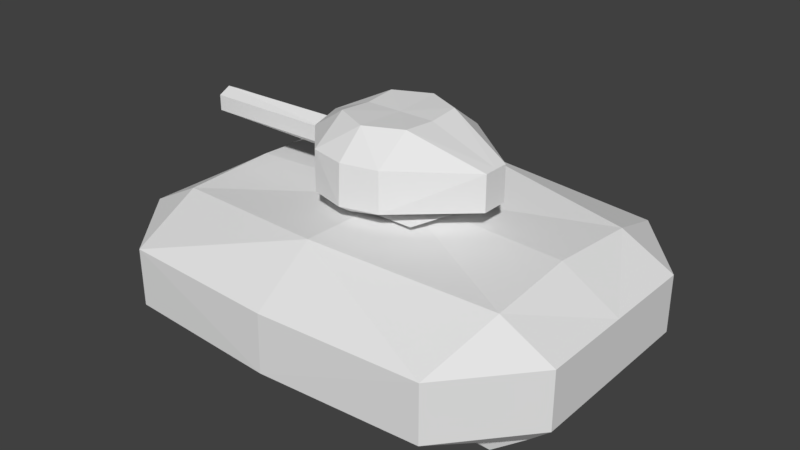 # Source: Tank.blend  (saved by Blender 2.79.0; exported with 4.5.12 LTS)
import bpy
from mathutils import Matrix  # noqa: F401  (used for matrix-valued properties, if any)

bpy.ops.wm.read_factory_settings(use_empty=True)
scene = bpy.context.scene
scene.name = 'Scene'

# ---- collections
col_collection_1 = bpy.data.collections.new('Collection 1'); scene.collection.children.link(col_collection_1)

# ---- materials (node trees are filled in below, after node groups)
mat_material = bpy.data.materials.new('Material')
mat_material.alpha_threshold = 0.0
mat_material.use_transparent_shadow = False
mat_material.roughness = 0.5
mat_material.line_color = (0.0, 0.0, 0.0, 1.0)

# ---- material node trees

# ---- world
world_world = bpy.data.worlds.new('World'); scene.world = world_world
world_world.color = (0.05088, 0.05088, 0.05088)
world_world.use_sun_shadow = False
world_world.sun_shadow_jitter_overblur = 0.0
world_world.cycles.sampling_method = 'MANUAL'

# ---- meshes
me_cube_001 = bpy.data.meshes.new('Cube.001')
me_cube_001.from_pydata([(-0.2195, -0.4478, 0.1033), (-0.4743, -0.1753, 0.1159), (-0.418, -0.209, 0.02883), (-0.4743, -0.1753, 0.3376), (-0.2376, -0.4259, 0.3385), (-0.235, -0.2061, 0.4976), (-0.1149, -0.3151, 0.01232), (-0.4774, 0.0, 0.05415), (-0.4305, 0.0, 0.03538), (-0.2244, 0.0, 0.4862), (-0.4774, 0.0, 0.3845), (-0.2244, 0.0, -0.06867), (-0.01319, -0.4777, 0.3385), (-0.01056, -0.3096, 0.4976), (0.0, -0.4159, 0.0405), (0.004951, -0.5086, 0.1033), (0.2294, -0.4478, 0.1033), (0.6462, -0.08451, 0.1074), (0.4473, -0.08451, 0.0405), (0.6462, -0.08451, 0.3291), (0.2112, -0.4259, 0.3385), (0.2139, -0.2061, 0.4976), (0.3339, -0.3151, 0.01232), (0.1095, -0.3151, 0.01232), (0.6462, 0.0, 0.1074), (0.4473, 0.0, 0.0405), (0.2244, 0.0, 0.4862), (0.6462, 0.0, 0.3291), (0.0, 0.0, 0.4862), (0.2244, 0.0, -0.06867), (0.0, 0.0, -0.06867), (-0.4751, -0.06818, 0.2738), (-0.4751, -0.06818, 0.1749), (-0.4765, 0.0, 0.3254), (-0.4765, 0.0, 0.1179), (-1.377, -0.0779, 0.2738), (-1.377, -0.0779, 0.1749), (-1.379, 0.0, 0.3113), (-1.379, 0.0, 0.1476)], [], [(14, 2, 6, 23), (28, 9, 5, 13), (15, 12, 4, 0), (0, 1, 2), (3, 4, 5), (15, 0, 2, 14), (0, 4, 3, 1), (13, 5, 4, 12), (30, 23, 6, 11), (2, 8, 11, 6), (5, 9, 10, 3), (1, 7, 8, 2), (1, 3, 31, 32), (14, 23, 22, 18), (28, 13, 21, 26), (15, 16, 20, 12), (16, 18, 17), (19, 21, 20), (15, 14, 18, 16), (16, 17, 19, 20), (13, 12, 20, 21), (30, 29, 22, 23), (18, 22, 29, 25), (21, 19, 27, 26), (17, 18, 25, 24), (17, 24, 27, 19), (32, 31, 35, 36), (7, 1, 32, 34), (3, 10, 33, 31), (36, 35, 37, 38), (31, 33, 37, 35), (34, 32, 36, 38)])
me_cube_001.materials.append(mat_material)
me_cube_001.use_remesh_preserve_volume = False
me_cube_001.use_remesh_preserve_attributes = False
me_cube_001.use_mirror_vertex_groups = False
me_cube_001.update()
me_cube = bpy.data.meshes.new('Cube')
me_cube.from_pydata([(0.0, -1.121, 0.6294), (0.0, -0.7426, 0.8998), (0.0, -0.6834, 0.1623), (0.0, -1.13, 0.2705), (-1.003, -1.069, 0.2705), (-1.425, -0.5782, 0.2705), (-1.298, -0.5782, 0.1623), (-1.425, -0.5782, 0.6294), (-1.003, -1.069, 0.6294), (-1.094, -0.5774, 0.8036), (-1.075, -0.5782, -0.01444), (0.0, -0.5782, -0.01444), (-1.425, 0.0, 0.2705), (-1.298, 1.788e-07, 0.1623), (-1.075, 0.0, 0.8379), (-1.425, 0.0, 0.6294), (0.0, -2.384e-07, 0.8837), (-1.075, 1.788e-07, -0.01444), (0.0, 1.788e-07, -0.01444)], [], [(2, 6, 10, 11), (16, 14, 9, 1), (3, 0, 8, 4), (4, 5, 6), (7, 8, 9), (3, 4, 6, 2), (4, 8, 7, 5), (1, 9, 8, 0), (18, 11, 10, 17), (6, 13, 17, 10), (9, 14, 15, 7), (5, 12, 13, 6), (5, 7, 15, 12)])
me_cube.materials.append(mat_material)
me_cube.use_remesh_preserve_volume = False
me_cube.use_remesh_preserve_attributes = False
me_cube.use_mirror_vertex_groups = False
me_cube.update()

# ---- objects
ob_body_001 = bpy.data.objects.new('Body.001', me_cube_001)
ob_body = bpy.data.objects.new('Body', me_cube)

# ---- transforms, parenting, visibility, modifiers, constraints
ob_body_001.location = (0.0, 0.0, 0.896)
ob_body_001.lock_rotations_4d = False
ob_body_001.empty_display_type = 'ARROWS'
ob_body_001.lineart.crease_threshold = 0.0
_m = ob_body_001.modifiers.new('Mirror', 'MIRROR')
_m.use_axis = (False, True, False)
_m.use_clip = True
ob_body.location = (0.0, 0.0, 0.0)
ob_body.lock_rotations_4d = False
ob_body.empty_display_type = 'ARROWS'
ob_body.lineart.crease_threshold = 0.0
_m = ob_body.modifiers.new('Mirror', 'MIRROR')
_m.use_axis = (True, True, False)
_m.use_clip = True

# ---- collection membership
col_collection_1.objects.link(ob_body_001)
col_collection_1.objects.link(ob_body)

# ---- scene / render settings (as saved in the file)
scene.frame_start = 1; scene.frame_end = 250; scene.frame_set(1)
scene.render.engine = 'BLENDER_EEVEE_NEXT'
scene.render.resolution_percentage = 50
scene.render.dither_intensity = 0.0
scene.cycles.use_denoising = False
scene.cycles.samples = 128
scene.cycles.sampling_pattern = 'TABULATED_SOBOL'
scene.cycles.use_adaptive_sampling = False
scene.cycles.use_light_tree = False
scene.cycles.blur_glossy = 0.0
scene.cycles.sample_clamp_indirect = 0.0
scene.view_settings.view_transform = 'Standard'
bpy.context.view_layer.update()

# ---- added for rendering (the .blend has no active camera and no usable light): camera, sun
cam_auto = bpy.data.cameras.new('AutoCamera')
cam_auto.lens = 50.0
cam_auto.sensor_width = 36.0
cam_auto.clip_end = 1000.0
ob_auto_camera = bpy.data.objects.new('AutoCamera', cam_auto)
scene.collection.objects.link(ob_auto_camera)
ob_auto_camera.location = (3.6089, -4.33068, 3.57672)
ob_auto_camera.rotation_euler = (1.09748, -7.21219e-08, 0.694738)
scene.camera = ob_auto_camera
light_auto_sun = bpy.data.lights.new('AutoSun', 'SUN')
light_auto_sun.energy = 3.0
light_auto_sun.angle = 0.0523599
ob_auto_sun = bpy.data.objects.new('AutoSun', light_auto_sun)
scene.collection.objects.link(ob_auto_sun)
ob_auto_sun.rotation_euler = (0.872665, 0.174533, 0.523599)
bpy.context.view_layer.update()
